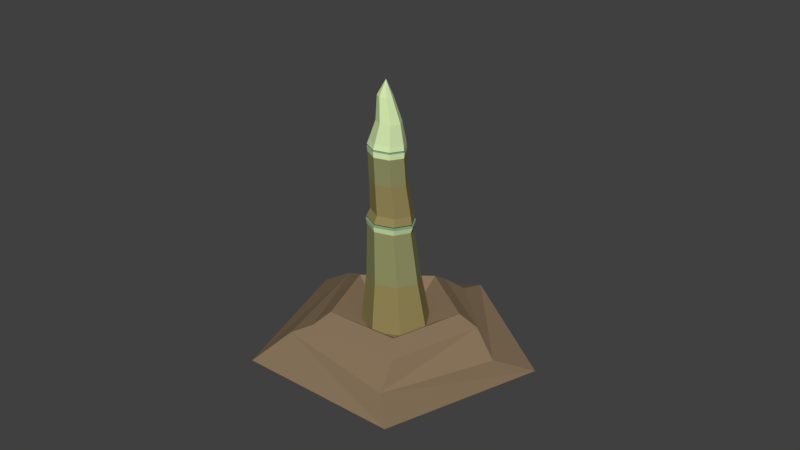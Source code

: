 # Source: Bamboo_Stage1_CameronChristianson.blend  (saved by Blender 2.79.0; exported with 4.5.12 LTS)
import bpy
from mathutils import Matrix  # noqa: F401  (used for matrix-valued properties, if any)

bpy.ops.wm.read_factory_settings(use_empty=True)
scene = bpy.context.scene
scene.name = 'Scene'

# ---- collections
col_collection_1 = bpy.data.collections.new('Collection 1'); scene.collection.children.link(col_collection_1)

# ---- materials (node trees are filled in below, after node groups)
mat_bamboo_green_001 = bpy.data.materials.new('Bamboo_Green_001')
mat_bamboo_green_001.alpha_threshold = 0.0
mat_bamboo_green_001.use_transparent_shadow = False
mat_bamboo_green_001.diffuse_color = (0.6521, 0.8, 0.4198, 1.0)
mat_bamboo_green_001.roughness = 0.5
mat_bamboo_green_002 = bpy.data.materials.new('Bamboo_Green_002')
mat_bamboo_green_002.alpha_threshold = 0.0
mat_bamboo_green_002.use_transparent_shadow = False
mat_bamboo_green_002.diffuse_color = (0.2059, 0.3506, 0.2135, 1.0)
mat_bamboo_green_002.roughness = 0.5
mat_bamboo_green_003 = bpy.data.materials.new('Bamboo_Green_003')
mat_bamboo_green_003.alpha_threshold = 0.0
mat_bamboo_green_003.use_transparent_shadow = False
mat_bamboo_green_003.diffuse_color = (0.03066, 0.03968, 0.0331, 1.0)
mat_bamboo_green_003.roughness = 0.5
mat_bamboo_leaf = bpy.data.materials.new('Bamboo_Leaf')
mat_bamboo_leaf.alpha_threshold = 0.0
mat_bamboo_leaf.use_transparent_shadow = False
mat_bamboo_leaf.diffuse_color = (0.2226, 0.8, 0.2432, 1.0)
mat_bamboo_leaf.roughness = 0.5
mat_bamboo_brown_001 = bpy.data.materials.new('Bamboo_Brown_001')
mat_bamboo_brown_001.alpha_threshold = 0.0
mat_bamboo_brown_001.use_transparent_shadow = False
mat_bamboo_brown_001.diffuse_color = (0.2957, 0.2412, 0.09578, 1.0)
mat_bamboo_brown_001.roughness = 0.5
mat_bamboo_brown_001.specular_intensity = 0.2727
mat_bamboo_brown_002 = bpy.data.materials.new('Bamboo_Brown_002')
mat_bamboo_brown_002.alpha_threshold = 0.0
mat_bamboo_brown_002.use_transparent_shadow = False
mat_bamboo_brown_002.diffuse_color = (0.2898, 0.2957, 0.1329, 1.0)
mat_bamboo_brown_002.roughness = 0.5
mat_bamboo_brown_002.specular_intensity = 0.2727
mat_dirt = bpy.data.materials.new('Dirt')
mat_dirt.alpha_threshold = 0.0
mat_dirt.use_transparent_shadow = False
mat_dirt.diffuse_color = (0.2529, 0.1775, 0.1067, 1.0)
mat_dirt.specular_color = (1.0, 0.911, 0.521)
mat_dirt.roughness = 0.5
mat_dirt.specular_intensity = 0.1136

# ---- material node trees

# ---- world
world_world = bpy.data.worlds.new('World'); scene.world = world_world
world_world.color = (0.05088, 0.05088, 0.05088)
world_world.use_sun_shadow = False
world_world.sun_shadow_jitter_overblur = 0.0
world_world.cycles.sampling_method = 'MANUAL'

# ---- meshes
me_cube_014 = bpy.data.meshes.new('Cube.014')
me_cube_014.from_pydata([(-0.09123, -0.09524, 0.2122), (0.006898, -0.03371, 2.749), (-0.09153, 0.09122, 0.2106), (0.006738, 0.06583, 2.748), (0.08988, -0.09498, 0.2074), (0.1036, -0.03357, 2.747), (0.08958, 0.09148, 0.2058), (0.1034, 0.06597, 2.746), (0.04529, -0.01682, 4.201), (0.04515, 0.06957, 4.2), (0.1291, 0.06969, 4.198), (0.1292, -0.01671, 4.198), (-0.03636, -0.05947, 1.544), (-0.03658, 0.07444, 1.543), (0.09349, 0.07462, 1.539), (0.0937, -0.05929, 1.54), (-0.003794, -0.04423, 2.716), (-0.003986, 0.07586, 2.715), (0.1127, 0.07602, 2.712), (0.1128, -0.04406, 2.713), (-0.0002864, 0.07379, 2.773), (0.1115, 0.07394, 2.77), (0.1117, -0.04117, 2.771), (-0.0001015, -0.04133, 2.774), (0.0413, 0.07297, 4.181), (0.04145, -0.0205, 4.182), (0.1321, 0.07309, 4.179), (0.1322, -0.02037, 4.18), (0.132, 0.07244, 4.215), (0.1321, -0.0192, 4.216), (0.04313, -0.01933, 4.218), (0.04298, 0.07231, 4.217), (0.1173, 0.068, 3.532), (0.1175, -0.02446, 3.533), (0.02752, 0.06787, 3.534), (0.02767, -0.02458, 3.535), (0.118, 0.001396, 4.682), (0.05886, 0.06212, 4.683), (0.1179, 0.0622, 4.682), (0.05896, 0.001312, 4.684), (0.000193, 0.0729, 2.608), (0.1084, 0.07305, 2.605), (0.1086, -0.03836, 2.606), (0.000372, -0.03851, 2.609), (0.104, 0.06786, 2.92), (0.1042, -0.03488, 2.921), (0.0042, 0.06771, 2.923), (0.004365, -0.03502, 2.923), (0.04173, 0.07512, 4.08), (0.04187, -0.01486, 4.08), (0.1291, 0.07524, 4.077), (0.1293, -0.01473, 4.078), (0.1286, -0.01648, 4.312), (0.04558, 0.06875, 4.314), (0.1285, 0.06887, 4.312), (0.04572, -0.0166, 4.315), (-0.1183, -0.002035, 0.2138), (-0.007584, 0.01605, 2.75), (0.1168, -0.001701, 0.2076), (0.1179, 0.01623, 2.747), (0.0327, 0.02635, 4.201), (0.1417, 0.02651, 4.198), (0.113, 0.007706, 1.541), (-0.05582, 0.007466, 1.545), (0.1302, 0.01601, 2.713), (-0.02125, 0.0158, 2.717), (-0.01687, 0.01621, 2.775), (0.1283, 0.01641, 2.771), (0.02783, 0.02622, 4.182), (0.1457, 0.02638, 4.179), (0.02977, 0.02647, 4.218), (0.1454, 0.02664, 4.215), (0.1308, 0.02179, 3.532), (0.01419, 0.02163, 3.535), (0.1268, 0.03181, 4.682), (0.05009, 0.0317, 4.684), (-0.01581, 0.01718, 2.61), (0.1247, 0.01738, 2.606), (-0.0106, 0.01633, 2.924), (0.119, 0.01651, 2.92), (0.1422, 0.03027, 4.077), (0.02876, 0.03011, 4.08), (0.03327, 0.02606, 4.314), (0.1409, 0.02621, 4.312), (-0.001028, 0.1272, 0.208), (0.05505, 0.08502, 2.747), (-0.0006135, -0.1309, 0.2102), (0.05527, -0.05275, 2.748), (0.08708, 0.08622, 4.199), (0.08728, -0.03336, 4.2), (0.02871, -0.08509, 1.542), (0.02842, 0.1002, 1.541), (0.05457, -0.0672, 2.715), (0.0543, 0.099, 2.714), (0.05584, -0.06335, 2.773), (0.05558, 0.09597, 2.772), (0.08687, -0.03838, 4.181), (0.08667, 0.09098, 4.18), (0.08746, 0.08997, 4.216), (0.08766, -0.03686, 4.217), (0.07239, 0.08569, 3.533), (0.0726, -0.04228, 3.534), (0.08851, -0.01032, 4.683), (0.08838, 0.07384, 4.683), (0.05427, 0.09437, 2.606), (0.05452, -0.05983, 2.608), (0.05429, -0.05468, 2.922), (0.05406, 0.08751, 2.921), (0.0854, 0.09246, 4.078), (0.0856, -0.03207, 4.079), (0.08701, 0.0852, 4.313), (0.0872, -0.03293, 4.314), (-0.002107, -0.002293, 0.1508), (0.1226, 0.006054, 5.131), (0.08638, 0.04322, 5.132), (0.1225, 0.04327, 5.131), (0.08644, 0.006003, 5.132), (0.128, 0.02467, 5.131), (0.08101, 0.0246, 5.132), (0.1045, -0.001117, 5.132), (0.1044, 0.05039, 5.131), (0.1063, 0.02654, 5.428), (-0.3294, -0.3132, 0.1731), (-0.248, -0.2112, 0.4459), (-0.3993, 0.2167, 0.2192), (-0.2759, 0.1737, 0.2651), (0.08262, 0.4471, -0.03757), (0.08356, 0.3184, 0.1468), (0.4503, 0.05961, -0.2424), (0.3336, 0.02292, 0.2545), (0.1957, -0.4103, -0.1123), (0.1287, -0.3044, 0.4394), (-0.2273, 0.1171, 0.7747), (-0.1755, -0.1891, 0.7418), (0.04765, 0.2612, 0.6284), (0.2694, 0.04391, 0.5051), (0.1315, -0.2344, 0.5752), (-0.1728, 0.09154, 0.9735), (-0.1322, -0.1482, 0.9478), (0.0425, 0.2043, 0.8589), (0.2161, 0.03422, 0.7624), (0.1081, -0.1836, 0.8173), (-0.1089, 0.05875, 0.6606), (-0.08426, -0.09375, 0.6219), (0.02817, 0.1297, 0.5778), (0.1375, 0.02111, 0.4878), (0.06802, -0.117, 0.515)], [], [(65, 57, 3, 17), (93, 85, 7, 18), (64, 59, 5, 19), (92, 87, 1, 16), (112, 58, 4, 86), (97, 24, 9, 88), (69, 26, 10, 61), (68, 25, 8, 60), (96, 27, 11, 89), (86, 90, 12, 0), (58, 62, 15, 4), (84, 91, 14, 6), (56, 63, 13, 2), (105, 92, 16, 43), (77, 64, 19, 42), (104, 93, 18, 41), (76, 65, 17, 40), (87, 5, 22, 94), (57, 1, 23, 66), (59, 7, 21, 67), (85, 3, 20, 95), (109, 51, 27, 96), (81, 49, 25, 68), (80, 50, 26, 69), (108, 48, 24, 97), (88, 9, 31, 98), (89, 11, 29, 99), (60, 8, 30, 70), (61, 10, 28, 71), (107, 46, 34, 100), (79, 44, 32, 72), (78, 47, 35, 73), (106, 45, 33, 101), (83, 54, 38, 74), (82, 55, 39, 75), (111, 52, 36, 102), (110, 53, 37, 103), (63, 76, 40, 13), (91, 104, 41, 14), (62, 77, 42, 15), (90, 105, 43, 12), (94, 22, 45, 106), (66, 23, 47, 78), (67, 21, 44, 79), (95, 20, 46, 107), (100, 34, 48, 108), (72, 32, 50, 80), (73, 35, 49, 81), (101, 33, 51, 109), (98, 31, 53, 110), (99, 29, 52, 111), (70, 30, 55, 82), (71, 28, 54, 83), (29, 71, 83, 52), (31, 70, 82, 53), (34, 73, 81, 48), (33, 72, 80, 51), (22, 67, 79, 45), (20, 66, 78, 46), (14, 41, 77, 62), (12, 43, 76, 63), (53, 82, 75, 37), (52, 83, 74, 36), (46, 78, 73, 34), (45, 79, 72, 33), (11, 61, 71, 29), (9, 60, 70, 31), (51, 80, 69, 27), (48, 81, 68, 24), (5, 59, 67, 22), (3, 57, 66, 20), (43, 16, 65, 76), (41, 18, 64, 77), (0, 12, 63, 56), (6, 14, 62, 58), (24, 68, 60, 9), (27, 69, 61, 11), (84, 6, 58, 112), (18, 7, 59, 64), (16, 1, 57, 65), (2, 84, 112, 56), (30, 99, 111, 55), (28, 98, 110, 54), (35, 101, 109, 49), (32, 100, 108, 50), (21, 95, 107, 44), (23, 94, 106, 47), (15, 42, 105, 90), (13, 40, 104, 91), (54, 110, 103, 38), (55, 111, 102, 39), (47, 106, 101, 35), (44, 107, 100, 32), (8, 89, 99, 30), (10, 88, 98, 28), (50, 108, 97, 26), (49, 109, 96, 25), (7, 85, 95, 21), (1, 87, 94, 23), (40, 17, 93, 104), (42, 19, 92, 105), (2, 13, 91, 84), (4, 15, 90, 86), (25, 96, 89, 8), (26, 97, 88, 10), (56, 112, 86, 0), (19, 5, 87, 92), (17, 3, 85, 93), (103, 37, 114, 120), (75, 39, 116, 118), (36, 74, 117, 113), (38, 103, 120, 115), (37, 75, 118, 114), (102, 36, 113, 119), (74, 38, 115, 117), (39, 102, 119, 116), (119, 113, 121), (117, 115, 121), (116, 119, 121), (113, 117, 121), (120, 114, 121), (118, 116, 121), (115, 120, 121), (114, 118, 121), (122, 123, 125, 124), (124, 125, 127, 126), (126, 127, 129, 128), (129, 127, 134, 135), (128, 129, 131, 130), (130, 131, 123, 122), (122, 124, 126, 128, 130), (133, 136, 141, 138), (131, 129, 135, 136), (127, 125, 132, 134), (123, 131, 136, 133), (125, 123, 133, 132), (141, 140, 145, 146), (135, 134, 139, 140), (132, 133, 138, 137), (136, 135, 140, 141), (134, 132, 137, 139), (142, 143, 146, 145, 144), (139, 137, 142, 144), (138, 141, 146, 143), (140, 139, 144, 145), (137, 138, 143, 142)])
me_cube_014.polygons.foreach_set('material_index', [1, 1, 1, 1, 0, 1, 1, 1, 1, 4, 4, 4, 4, 0, 0, 0, 0, 1, 1, 1, 1, 0, 0, 0, 0, 1, 1, 1, 1, 4, 4, 4, 4, 0, 0, 0, 0, 5, 5, 5, 5, 4, 4, 4, 4, 5, 5, 5, 5, 0, 0, 0, 0, 0, 0, 5, 5, 4, 4, 5, 5, 0, 0, 4, 4, 1, 1, 0, 0, 1, 1, 0, 0, 4, 4, 1, 1, 0, 1, 1, 0, 0, 0, 5, 5, 4, 4, 5, 5, 0, 0, 4, 4, 1, 1, 0, 0, 1, 1, 0, 0, 4, 4, 1, 1, 0, 1, 1, 0, 0, 0, 0, 0, 0, 0, 0, 0, 0, 0, 0, 0, 0, 0, 0, 6, 6, 6, 6, 6, 6, 6, 6, 6, 6, 6, 6, 6, 6, 6, 6, 6, 6, 6, 6, 6, 6])
me_cube_014.materials.append(mat_bamboo_green_001)
me_cube_014.materials.append(mat_bamboo_green_002)
me_cube_014.materials.append(mat_bamboo_green_003)
me_cube_014.materials.append(mat_bamboo_leaf)
me_cube_014.materials.append(mat_bamboo_brown_001)
me_cube_014.materials.append(mat_bamboo_brown_002)
me_cube_014.materials.append(mat_dirt)
me_cube_014.use_remesh_preserve_volume = False
me_cube_014.use_remesh_preserve_attributes = False
me_cube_014.use_mirror_vertex_groups = False
me_cube_014.update()

# ---- objects
ob_cube_013 = bpy.data.objects.new('Cube.013', me_cube_014)

# ---- transforms, parenting, visibility, modifiers, constraints
ob_cube_013.location = (0.0, 0.0, 0.0)
ob_cube_013.rotation_euler = (-0.002559, -0.08727, -2.33)
ob_cube_013.scale = (0.4077, 0.4088, 0.066)
ob_cube_013.lineart.crease_threshold = 0.0

# ---- collection membership
col_collection_1.objects.link(ob_cube_013)

# ---- scene / render settings (as saved in the file)
scene.frame_start = 1; scene.frame_end = 250; scene.frame_set(0)
scene.render.engine = 'BLENDER_EEVEE_NEXT'
scene.render.resolution_percentage = 50
scene.render.dither_intensity = 0.0
scene.cycles.use_denoising = False
scene.cycles.samples = 128
scene.cycles.sampling_pattern = 'TABULATED_SOBOL'
scene.cycles.use_adaptive_sampling = False
scene.cycles.use_light_tree = False
scene.cycles.blur_glossy = 0.0
scene.cycles.sample_clamp_indirect = 0.0
scene.view_settings.view_transform = 'Standard'
bpy.context.view_layer.update()

# ---- added for rendering (the .blend has no active camera and no usable light): camera, sun
cam_auto = bpy.data.cameras.new('AutoCamera')
cam_auto.lens = 50.0
cam_auto.sensor_width = 36.0
cam_auto.clip_end = 1000.0
ob_auto_camera = bpy.data.objects.new('AutoCamera', cam_auto)
scene.collection.objects.link(ob_auto_camera)
ob_auto_camera.location = (0.779233, -0.926578, 0.787638)
ob_auto_camera.rotation_euler = (1.09748, -7.21219e-08, 0.694738)
scene.camera = ob_auto_camera
light_auto_sun = bpy.data.lights.new('AutoSun', 'SUN')
light_auto_sun.energy = 3.0
light_auto_sun.angle = 0.0523599
ob_auto_sun = bpy.data.objects.new('AutoSun', light_auto_sun)
scene.collection.objects.link(ob_auto_sun)
ob_auto_sun.rotation_euler = (0.872665, 0.174533, 0.523599)
bpy.context.view_layer.update()
